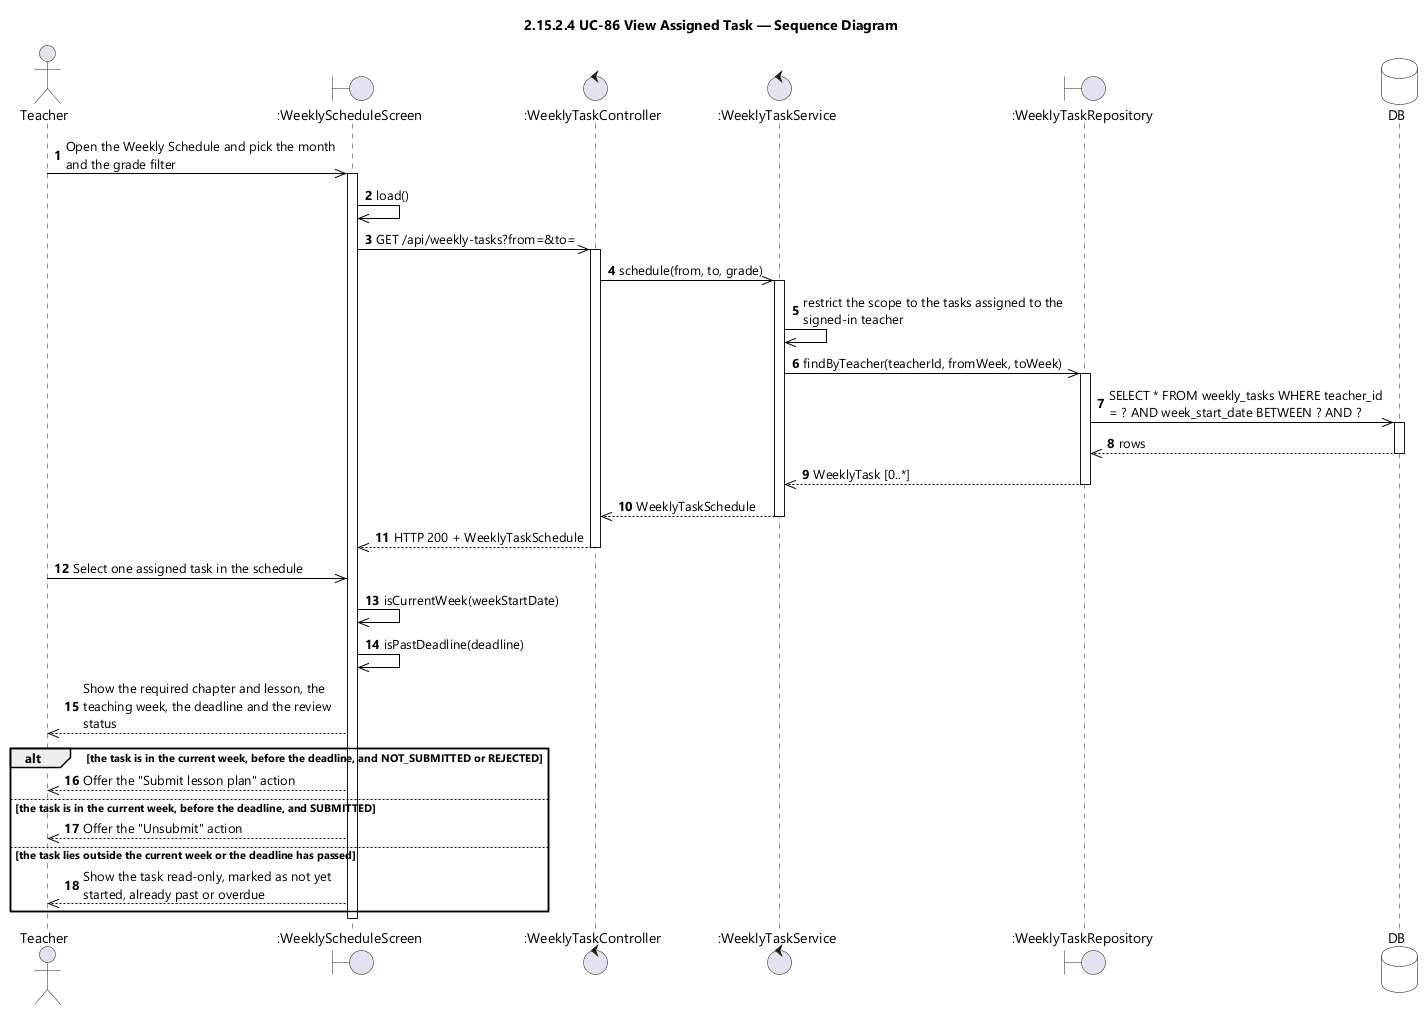

The diagram above was rendered by PlantUML. Its source (embedded in the PNG):
@startuml UC-86 View Assigned Task - Sequence Diagram (icon)
skinparamlocked dpi 96
skinparam defaultFontName "Segoe UI"
skinparam shadowing false
skinparam ParticipantBackgroundColor #FFFFFF
skinparam ParticipantBorderColor #000000
skinparam DatabaseBackgroundColor #FFFFFF
skinparam DatabaseBorderColor #000000
skinparam ArrowColor #000000
skinparam sequenceMessageAlign left
skinparam maxMessageSize 280
title 2.15.2.4 UC-86 View Assigned Task — Sequence Diagram

actor Teacher
boundary ":WeeklyScheduleScreen" as UI
control ":WeeklyTaskController" as CTL
control ":WeeklyTaskService" as SVC
boundary ":WeeklyTaskRepository" as REPO
database DB

autonumber
Teacher ->> UI : Open the Weekly Schedule and pick the month and the grade filter
activate UI
UI ->> UI : load()
UI ->> CTL : GET /api/weekly-tasks?from=&to=
activate CTL
CTL ->> SVC : schedule(from, to, grade)
activate SVC
SVC ->> SVC : restrict the scope to the tasks assigned to the signed-in teacher
SVC ->> REPO : findByTeacher(teacherId, fromWeek, toWeek)
activate REPO
REPO ->> DB : SELECT * FROM weekly_tasks WHERE teacher_id = ? AND week_start_date BETWEEN ? AND ?
activate DB
DB -->> REPO : rows
deactivate DB
REPO -->> SVC : WeeklyTask [0..*]
deactivate REPO
SVC -->> CTL : WeeklyTaskSchedule
deactivate SVC
CTL -->> UI : HTTP 200 + WeeklyTaskSchedule
deactivate CTL

Teacher ->> UI : Select one assigned task in the schedule
UI ->> UI : isCurrentWeek(weekStartDate)
UI ->> UI : isPastDeadline(deadline)
UI -->> Teacher : Show the required chapter and lesson, the teaching week, the deadline and the review status

alt the task is in the current week, before the deadline, and NOT_SUBMITTED or REJECTED
  UI -->> Teacher : Offer the "Submit lesson plan" action
else the task is in the current week, before the deadline, and SUBMITTED
  UI -->> Teacher : Offer the "Unsubmit" action
else the task lies outside the current week or the deadline has passed
  UI -->> Teacher : Show the task read-only, marked as not yet started, already past or overdue
end
deactivate UI
@enduml